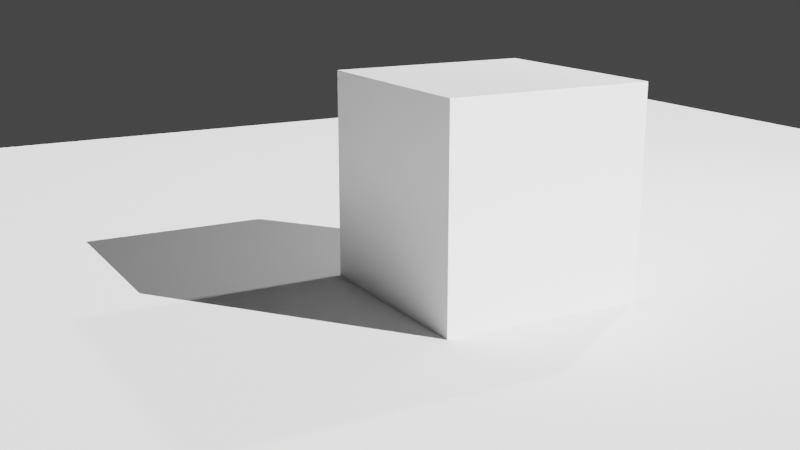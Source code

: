 # Source: shadowtest.blend  (saved by Blender 2.91.10; exported with 4.5.12 LTS)
import bpy
from mathutils import Matrix  # noqa: F401  (used for matrix-valued properties, if any)

bpy.ops.wm.read_factory_settings(use_empty=True)
scene = bpy.context.scene
scene.name = 'Scene'

# ---- collections
col_collection = bpy.data.collections.new('Collection'); scene.collection.children.link(col_collection)

# ---- materials (node trees are filled in below, after node groups)
mat_material = bpy.data.materials.new('Material')
mat_material.alpha_threshold = 0.0
mat_material.use_transparent_shadow = False
mat_material.line_color = (0.0, 0.0, 0.0, 1.0)

# ---- material node trees
mat_material.use_nodes = True; mat_material.node_tree.nodes.clear()
_N = mat_material.node_tree.nodes; _L = mat_material.node_tree.links
n0 = _N.new('ShaderNodeOutputMaterial'); n0.name = 'Material Output'; n0.location = (300, 300)
n1 = _N.new('ShaderNodeBsdfPrincipled'); n1.name = 'Principled BSDF'; n1.location = (10, 300)
n1.distribution = 'GGX'
n1.subsurface_method = 'BURLEY'
n1.inputs[2].default_value = 0.4
n1.inputs[3].default_value = 1.45
n1.inputs[27].default_value = (0.0, 0.0, 0.0, 1.0)
n1.inputs[28].default_value = 1.0
_L.new(n1.outputs[0], n0.inputs[0])
n0.is_active_output = True

# ---- world
world_world = bpy.data.worlds.new('World'); scene.world = world_world
world_world.use_nodes = True; world_world.node_tree.nodes.clear()
_N = world_world.node_tree.nodes; _L = world_world.node_tree.links
n0 = _N.new('ShaderNodeOutputWorld'); n0.name = 'World Output'; n0.location = (300, 300)
n1 = _N.new('ShaderNodeBackground'); n1.name = 'Background'; n1.location = (10, 300)
n1.inputs[0].default_value = (0.05088, 0.05088, 0.05088, 1.0)
_L.new(n1.outputs[0], n0.inputs[0])
n0.is_active_output = True
world_world.color = (0.05088, 0.05088, 0.05088)
world_world.use_sun_shadow = False
world_world.sun_shadow_jitter_overblur = 0.0

# ---- cameras
cam_camera = bpy.data.cameras.new('Camera')
cam_camera.clip_end = 100.0
cam_camera.ortho_scale = 7.314

# ---- lights
light_light = bpy.data.lights.new('Light', 'POINT')
light_light.transmission_factor = 0.0
light_light.energy = 1000.0
light_light.shadow_soft_size = 0.1
light_light.shadow_maximum_resolution = 0.002
light_light.use_absolute_resolution = True
light_light_002 = bpy.data.lights.new('Light.002', 'SUN')
light_light_002.transmission_factor = 0.0
light_light_002.angle = 0.001745
light_light_002.shadow_soft_size = 0.1
light_light_002.shadow_cascade_max_distance = 1000.0

# ---- meshes
me_cube = bpy.data.meshes.new('Cube')
me_cube.from_pydata([(1.0, 1.0, 1.0), (1.0, 1.0, -1.0), (1.0, -1.0, 1.0), (1.0, -1.0, -1.0), (-1.0, 1.0, 1.0), (-1.0, 1.0, -1.0), (-1.0, -1.0, 1.0), (-1.0, -1.0, -1.0)], [], [(0, 4, 6, 2), (3, 2, 6, 7), (7, 6, 4, 5), (5, 1, 3, 7), (1, 0, 2, 3), (5, 4, 0, 1)])
_uv = me_cube.uv_layers.new(name='UVMap')
_uv.uv.foreach_set('vector', [0.625, 0.5, 0.875, 0.5, 0.875, 0.75, 0.625, 0.75, 0.375, 0.75, 0.625, 0.75, 0.625, 1.0, 0.375, 1.0, 0.375, 0.0, 0.625, 0.0, 0.625, 0.25, 0.375, 0.25, 0.125, 0.5, 0.375, 0.5, 0.375, 0.75, 0.125, 0.75, 0.375, 0.5, 0.625, 0.5, 0.625, 0.75, 0.375, 0.75, 0.375, 0.25, 0.625, 0.25, 0.625, 0.5, 0.375, 0.5])
me_cube.materials.append(mat_material)
me_cube.use_remesh_preserve_volume = False
me_cube.use_remesh_preserve_attributes = False
me_cube.use_mirror_vertex_groups = False
me_cube.update()
me_plane = bpy.data.meshes.new('Plane')
me_plane.from_pydata([(-1.0, -1.0, 0.0), (1.0, -1.0, 0.0), (-1.0, 1.0, 0.0), (1.0, 1.0, 0.0)], [], [(0, 1, 3, 2)])
_uv = me_plane.uv_layers.new(name='UVMap')
_uv.uv.foreach_set('vector', [0.0, 0.0, 1.0, 0.0, 1.0, 1.0, 0.0, 1.0])
me_plane.use_remesh_fix_poles = True
me_plane.use_remesh_preserve_attributes = False
me_plane.use_mirror_vertex_groups = False
me_plane.update()

# ---- objects
ob_cube = bpy.data.objects.new('Cube', me_cube)
ob_light = bpy.data.objects.new('Light', light_light)
ob_camera = bpy.data.objects.new('Camera', cam_camera)
ob_plane = bpy.data.objects.new('Plane', me_plane)
ob_light_001 = bpy.data.objects.new('Light.001', light_light_002)

# ---- transforms, parenting, visibility, modifiers, constraints
ob_cube.location = (0.0, 0.0, 1.0)
ob_cube.lock_rotations_4d = False
ob_cube.empty_display_type = 'ARROWS'
ob_cube.lineart.crease_threshold = 0.0
ob_light.location = (4.076, 1.005, 5.904)
ob_light.rotation_euler = (0.6503, 0.05522, 1.866)
ob_light.lock_rotations_4d = False
ob_light.empty_display_type = 'ARROWS'
ob_light.color = (0.0, 0.0, 0.0, 0.0)
ob_light.lineart.crease_threshold = 0.0
ob_camera.location = (-5.514, -8.323, 3.292)
ob_camera.rotation_euler = (1.308, -3.766e-05, -0.5071)
ob_camera.lock_rotations_4d = False
ob_camera.empty_display_type = 'ARROWS'
ob_camera.color = (0.0, 0.0, 0.0, 0.0)
ob_camera.display_type = 'WIRE'
ob_camera.lineart.crease_threshold = 0.0
ob_plane.location = (0.0, 0.0, 0.0)
ob_plane.scale = (9.332, 9.332, 9.332)
ob_plane.lineart.crease_threshold = 0.0
ob_light_001.location = (4.076, -2.087, 5.904)
ob_light_001.rotation_euler = (0.7367, -0.7382, 1.298)
ob_light_001.lock_rotations_4d = False
ob_light_001.empty_display_type = 'ARROWS'
ob_light_001.color = (0.0, 0.0, 0.0, 0.0)
ob_light_001.lineart.crease_threshold = 0.0

# ---- collection membership
col_collection.objects.link(ob_cube)
col_collection.objects.link(ob_light)
col_collection.objects.link(ob_camera)
col_collection.objects.link(ob_plane)
col_collection.objects.link(ob_light_001)

# ---- scene / render settings (as saved in the file)
scene.camera = ob_camera
scene.frame_start = 1; scene.frame_end = 250; scene.frame_set(1)
scene.render.engine = 'BLENDER_EEVEE_NEXT'
scene.cycles.use_denoising = False
scene.cycles.samples = 128
scene.cycles.sampling_pattern = 'TABULATED_SOBOL'
scene.cycles.use_adaptive_sampling = False
scene.cycles.use_light_tree = False
scene.view_settings.view_transform = 'Filmic'
bpy.context.view_layer.update()
